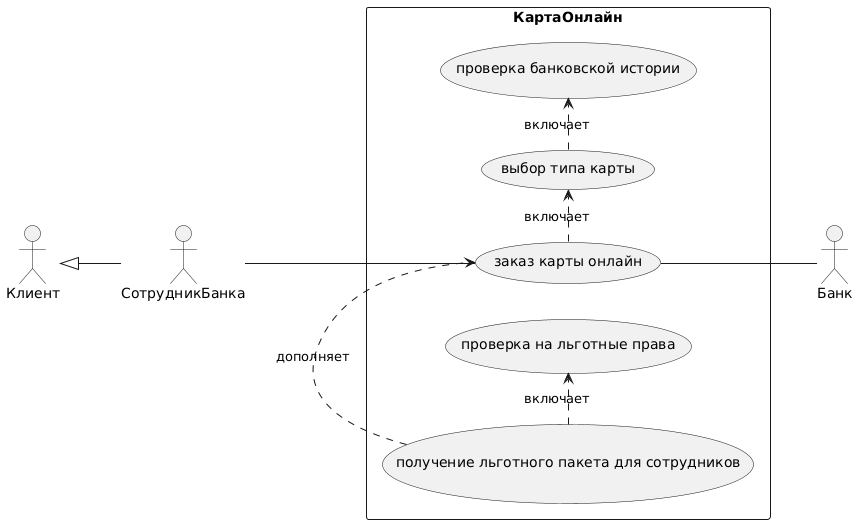

The diagram above was rendered by PlantUML. Its source (embedded in the PNG):
@startuml
left to right direction
skinparam packageStyle rectangle
actor Клиент
actor Банк
actor СотрудникБанка

rectangle КартаОнлайн{
  (Клиент) <|-- (СотрудникБанка)
  СотрудникБанка -- (заказ карты онлайн)
  (заказ карты онлайн) .> (выбор типа карты) : включает
  (выбор типа карты) .> (проверка банковской истории) : включает
  (получение льготного пакета для сотрудников) .> (заказ карты онлайн) : дополняет
  (получение льготного пакета для сотрудников) .> (проверка на льготные права) : включает
  (заказ карты онлайн) -- Банк
}
@enduml